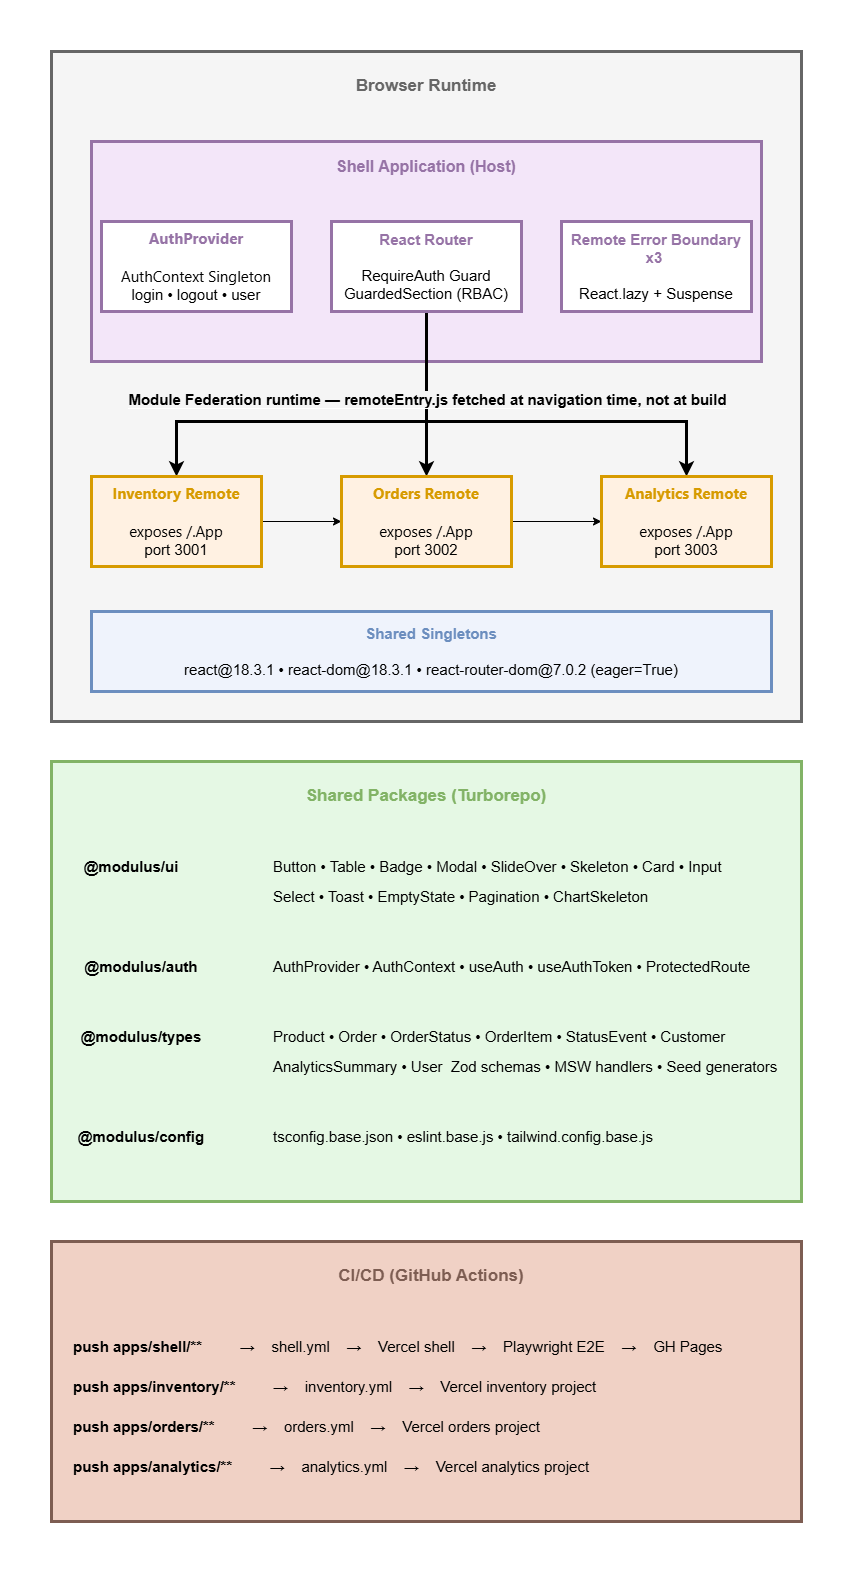

The diagram above was exported from draw.io. Its source (the exported page's mxGraphModel, read from the mxfile embedded in the PNG):
<mxGraphModel dx="1201" dy="1830" grid="1" gridSize="10" guides="1" tooltips="1" connect="1" arrows="1" fold="1" page="1" pageScale="1" pageWidth="850" pageHeight="1100" math="0" shadow="0">
  <root>
    <mxCell id="0" />
    <mxCell id="1" parent="0" />
    <mxCell id="--bkEvQd0hdV0BTKMiR_-1" parent="1" style="rounded=0;whiteSpace=wrap;html=1;strokeWidth=3;fillColor=#F5F5F5;strokeColor=#666666;fontColor=#333333;" value="" vertex="1">
      <mxGeometry height="670" width="750" x="50" y="-1020" as="geometry" />
    </mxCell>
    <mxCell id="--bkEvQd0hdV0BTKMiR_-4" parent="1" style="text;html=1;whiteSpace=wrap;strokeColor=none;fillColor=none;align=center;verticalAlign=middle;rounded=0;fontColor=#666666;fontSize=17;fontStyle=1" value="&lt;span&gt;&lt;font&gt;Browser Runtime&lt;/font&gt;&lt;/span&gt;" vertex="1">
      <mxGeometry height="30" width="150" x="350" y="-1000" as="geometry" />
    </mxCell>
    <mxCell id="--bkEvQd0hdV0BTKMiR_-5" parent="1" style="rounded=0;whiteSpace=wrap;html=1;fillColor=#F3E6F9;strokeColor=#9673A6;strokeWidth=3;" value="" vertex="1">
      <mxGeometry height="220" width="670" x="90" y="-930" as="geometry" />
    </mxCell>
    <mxCell id="--bkEvQd0hdV0BTKMiR_-6" parent="1" style="text;html=1;whiteSpace=wrap;strokeColor=none;fillColor=none;align=center;verticalAlign=middle;rounded=0;fontSize=16;fontStyle=1;fontColor=#9673A6;" value="Shell Application (Host)" vertex="1">
      <mxGeometry height="30" width="210" x="320" y="-920" as="geometry" />
    </mxCell>
    <mxCell id="--bkEvQd0hdV0BTKMiR_-7" parent="1" style="rounded=0;whiteSpace=wrap;html=1;strokeWidth=3;strokeColor=#9673A6;fontSize=15;" value="&lt;span style=&quot;font-family: &amp;quot;Anthropic Sans&amp;quot;, -apple-system, BlinkMacSystemFont, &amp;quot;Segoe UI&amp;quot;, sans-serif; text-align: start; white-space: nowrap;&quot;&gt;&lt;b&gt;&lt;font style=&quot;color: rgb(150, 115, 166);&quot;&gt;AuthProvider&lt;/font&gt;&lt;/b&gt;&lt;/span&gt;&lt;div&gt;&lt;span style=&quot;font-family: &amp;quot;Anthropic Sans&amp;quot;, -apple-system, BlinkMacSystemFont, &amp;quot;Segoe UI&amp;quot;, sans-serif; text-align: start; white-space: nowrap;&quot;&gt;&lt;br&gt;AuthContext Singleton&lt;/span&gt;&lt;/div&gt;&lt;div&gt;login&amp;nbsp;• logout&amp;nbsp;• user&lt;/div&gt;" vertex="1">
      <mxGeometry height="90" width="190" x="100" y="-850" as="geometry" />
    </mxCell>
    <mxCell id="--bkEvQd0hdV0BTKMiR_-19" edge="1" parent="1" source="--bkEvQd0hdV0BTKMiR_-8" style="edgeStyle=orthogonalEdgeStyle;rounded=0;orthogonalLoop=1;jettySize=auto;html=1;exitX=0.5;exitY=1;exitDx=0;exitDy=0;entryX=0.5;entryY=0;entryDx=0;entryDy=0;strokeWidth=3;" target="--bkEvQd0hdV0BTKMiR_-14">
      <mxGeometry relative="1" as="geometry">
        <Array as="points">
          <mxPoint x="425" y="-650" />
          <mxPoint x="175" y="-650" />
        </Array>
      </mxGeometry>
    </mxCell>
    <mxCell id="--bkEvQd0hdV0BTKMiR_-20" edge="1" parent="1" source="--bkEvQd0hdV0BTKMiR_-8" style="edgeStyle=orthogonalEdgeStyle;rounded=0;orthogonalLoop=1;jettySize=auto;html=1;exitX=0.5;exitY=1;exitDx=0;exitDy=0;strokeWidth=3;" target="--bkEvQd0hdV0BTKMiR_-15">
      <mxGeometry relative="1" as="geometry" />
    </mxCell>
    <mxCell id="--bkEvQd0hdV0BTKMiR_-21" edge="1" parent="1" source="--bkEvQd0hdV0BTKMiR_-8" style="edgeStyle=orthogonalEdgeStyle;rounded=0;orthogonalLoop=1;jettySize=auto;html=1;exitX=0.5;exitY=1;exitDx=0;exitDy=0;entryX=0.5;entryY=0;entryDx=0;entryDy=0;strokeWidth=3;" target="--bkEvQd0hdV0BTKMiR_-17">
      <mxGeometry relative="1" as="geometry">
        <Array as="points">
          <mxPoint x="425" y="-650" />
          <mxPoint x="685" y="-650" />
        </Array>
      </mxGeometry>
    </mxCell>
    <mxCell id="--bkEvQd0hdV0BTKMiR_-23" connectable="0" parent="--bkEvQd0hdV0BTKMiR_-21" style="edgeLabel;html=1;align=center;verticalAlign=middle;resizable=0;points=[];" value="&lt;b&gt;&lt;font style=&quot;font-size: 15px; background-color: rgb(245, 245, 245);&quot;&gt;Module Federation runtime — remoteEntry.js fetched at navigation time, not at build&lt;/font&gt;&lt;/b&gt;" vertex="1">
      <mxGeometry relative="1" x="-0.5906" as="geometry">
        <mxPoint as="offset" />
      </mxGeometry>
    </mxCell>
    <mxCell id="--bkEvQd0hdV0BTKMiR_-8" parent="1" style="rounded=0;whiteSpace=wrap;html=1;strokeWidth=3;strokeColor=#9673A6;fontSize=15;" value="&lt;b&gt;&lt;font style=&quot;color: rgb(150, 115, 166);&quot;&gt;React Router&lt;/font&gt;&lt;/b&gt;&lt;div&gt;&lt;b&gt;&lt;font style=&quot;color: rgb(150, 115, 166);&quot;&gt;&lt;br&gt;&lt;/font&gt;&lt;/b&gt;&lt;/div&gt;&lt;div&gt;&lt;font style=&quot;color: rgb(0, 0, 0);&quot;&gt;RequireAuth Guard&lt;/font&gt;&lt;/div&gt;&lt;div&gt;&lt;font style=&quot;color: rgb(0, 0, 0);&quot;&gt;GuardedSection (RBAC)&lt;/font&gt;&lt;/div&gt;" vertex="1">
      <mxGeometry height="90" width="190" x="330" y="-850" as="geometry" />
    </mxCell>
    <mxCell id="--bkEvQd0hdV0BTKMiR_-10" parent="1" style="rounded=0;whiteSpace=wrap;html=1;strokeWidth=3;strokeColor=#9673A6;fontSize=15;" value="&lt;b&gt;&lt;font style=&quot;color: rgb(150, 115, 166);&quot;&gt;Remote Error Boundary x3&lt;/font&gt;&lt;/b&gt;&amp;nbsp;&lt;div&gt;&lt;br&gt;&lt;/div&gt;&lt;div&gt;React.lazy + Suspense&lt;/div&gt;" vertex="1">
      <mxGeometry height="90" width="190" x="560" y="-850" as="geometry" />
    </mxCell>
    <mxCell id="--bkEvQd0hdV0BTKMiR_-16" edge="1" parent="1" source="--bkEvQd0hdV0BTKMiR_-14" style="edgeStyle=orthogonalEdgeStyle;rounded=0;orthogonalLoop=1;jettySize=auto;html=1;" target="--bkEvQd0hdV0BTKMiR_-15" value="">
      <mxGeometry relative="1" as="geometry" />
    </mxCell>
    <mxCell id="--bkEvQd0hdV0BTKMiR_-14" parent="1" style="rounded=0;whiteSpace=wrap;html=1;strokeWidth=3;fillColor=#FFF1E2;strokeColor=#D79B00;fontSize=15;" value="&lt;span style=&quot;white-space: nowrap; font-family: &amp;quot;Anthropic Sans&amp;quot;, -apple-system, BlinkMacSystemFont, &amp;quot;Segoe UI&amp;quot;, sans-serif; text-align: start;&quot;&gt;&lt;b&gt;&lt;font style=&quot;color: rgb(215, 155, 0);&quot;&gt;Inventory Remote&lt;/font&gt;&lt;/b&gt;&lt;/span&gt;&lt;div&gt;&lt;span style=&quot;font-family: &amp;quot;Anthropic Sans&amp;quot;, -apple-system, BlinkMacSystemFont, &amp;quot;Segoe UI&amp;quot;, sans-serif; text-align: start; white-space: nowrap;&quot;&gt;&lt;br&gt;exposes /.App&lt;/span&gt;&lt;/div&gt;&lt;div&gt;port 3001&lt;/div&gt;" vertex="1">
      <mxGeometry height="90" width="170" x="90" y="-595" as="geometry" />
    </mxCell>
    <mxCell id="--bkEvQd0hdV0BTKMiR_-18" edge="1" parent="1" source="--bkEvQd0hdV0BTKMiR_-15" style="edgeStyle=orthogonalEdgeStyle;rounded=0;orthogonalLoop=1;jettySize=auto;html=1;" target="--bkEvQd0hdV0BTKMiR_-17" value="">
      <mxGeometry relative="1" as="geometry" />
    </mxCell>
    <mxCell id="--bkEvQd0hdV0BTKMiR_-15" parent="1" style="rounded=0;whiteSpace=wrap;html=1;strokeWidth=3;fillColor=#FFF1E2;strokeColor=#D79B00;fontSize=15;" value="&lt;span style=&quot;white-space: nowrap; font-family: &amp;quot;Anthropic Sans&amp;quot;, -apple-system, BlinkMacSystemFont, &amp;quot;Segoe UI&amp;quot;, sans-serif; text-align: start;&quot;&gt;&lt;b&gt;&lt;font style=&quot;color: rgb(215, 155, 0);&quot;&gt;Orders Remote&lt;/font&gt;&lt;/b&gt;&lt;/span&gt;&lt;div&gt;&lt;span style=&quot;font-family: &amp;quot;Anthropic Sans&amp;quot;, -apple-system, BlinkMacSystemFont, &amp;quot;Segoe UI&amp;quot;, sans-serif; text-align: start; white-space: nowrap;&quot;&gt;&lt;br&gt;exposes /.App&lt;/span&gt;&lt;/div&gt;&lt;div&gt;port 3002&lt;/div&gt;" vertex="1">
      <mxGeometry height="90" width="170" x="340" y="-595" as="geometry" />
    </mxCell>
    <mxCell id="--bkEvQd0hdV0BTKMiR_-17" parent="1" style="rounded=0;whiteSpace=wrap;html=1;strokeWidth=3;fillColor=#FFF1E2;strokeColor=#D79B00;fontSize=15;" value="&lt;span style=&quot;white-space: nowrap; font-family: &amp;quot;Anthropic Sans&amp;quot;, -apple-system, BlinkMacSystemFont, &amp;quot;Segoe UI&amp;quot;, sans-serif; text-align: start;&quot;&gt;&lt;b&gt;&lt;font style=&quot;color: rgb(215, 155, 0);&quot;&gt;Analytics Remote&lt;/font&gt;&lt;/b&gt;&lt;/span&gt;&lt;div&gt;&lt;span style=&quot;font-family: &amp;quot;Anthropic Sans&amp;quot;, -apple-system, BlinkMacSystemFont, &amp;quot;Segoe UI&amp;quot;, sans-serif; text-align: start; white-space: nowrap;&quot;&gt;&lt;br&gt;exposes /.App&lt;/span&gt;&lt;/div&gt;&lt;div&gt;port 3003&lt;/div&gt;" vertex="1">
      <mxGeometry height="90" width="170" x="600" y="-595" as="geometry" />
    </mxCell>
    <mxCell id="--bkEvQd0hdV0BTKMiR_-22" parent="1" style="rounded=0;whiteSpace=wrap;html=1;fillColor=#EFF3FC;strokeColor=#6C8EBF;strokeWidth=3;fontSize=15;" value="&lt;b&gt;&lt;font style=&quot;color: rgb(108, 142, 191);&quot;&gt;Shared Singletons&lt;/font&gt;&lt;/b&gt;&lt;div&gt;&lt;b&gt;&lt;font style=&quot;color: rgb(108, 142, 191);&quot;&gt;&lt;br&gt;&lt;/font&gt;&lt;/b&gt;&lt;/div&gt;&lt;div&gt;react@18.3.1 •&amp;nbsp;react-dom@18.3.1 • react-router-dom@7.0.2 (eager=True)&lt;/div&gt;" vertex="1">
      <mxGeometry height="80" width="680" x="90" y="-460" as="geometry" />
    </mxCell>
    <mxCell id="--bkEvQd0hdV0BTKMiR_-24" parent="1" style="rounded=0;whiteSpace=wrap;html=1;fillColor=#E5F8E4;strokeColor=#82B366;strokeWidth=3;" value="" vertex="1">
      <mxGeometry height="440" width="750" x="50" y="-310" as="geometry" />
    </mxCell>
    <mxCell id="--bkEvQd0hdV0BTKMiR_-26" parent="1" style="text;html=1;whiteSpace=wrap;strokeColor=none;fillColor=none;align=center;verticalAlign=middle;rounded=0;fontSize=17;fontStyle=1;fontColor=#9673A6;" value="&lt;font style=&quot;color: rgb(130, 179, 102);&quot;&gt;Shared Packages (Turborepo)&lt;/font&gt;" vertex="1">
      <mxGeometry height="30" width="290" x="280" y="-290" as="geometry" />
    </mxCell>
    <mxCell id="--bkEvQd0hdV0BTKMiR_-35" parent="1" style="text;html=1;whiteSpace=wrap;strokeColor=none;fillColor=none;align=center;verticalAlign=middle;rounded=0;" value="&lt;font style=&quot;font-size: 15px;&quot;&gt;&lt;b&gt;@modulus/ui&lt;/b&gt;&lt;/font&gt;" vertex="1">
      <mxGeometry height="30" width="100" x="80" y="-220" as="geometry" />
    </mxCell>
    <mxCell id="--bkEvQd0hdV0BTKMiR_-36" parent="1" style="text;html=1;whiteSpace=wrap;strokeColor=none;fillColor=none;align=left;verticalAlign=middle;rounded=0;fontSize=15;fontStyle=0" value="Button&amp;nbsp;&lt;span style=&quot;text-align: center;&quot;&gt;•&lt;/span&gt;&amp;nbsp;Table&amp;nbsp;&lt;span style=&quot;text-align: center;&quot;&gt;•&lt;/span&gt;&amp;nbsp;Badge&amp;nbsp;&lt;span style=&quot;text-align: center;&quot;&gt;•&lt;/span&gt;&amp;nbsp;Modal&amp;nbsp;&lt;span style=&quot;text-align: center;&quot;&gt;•&lt;/span&gt;&amp;nbsp;SlideOver&amp;nbsp;&lt;span style=&quot;text-align: center;&quot;&gt;•&amp;nbsp;&lt;/span&gt;Skeleton&amp;nbsp;&lt;span style=&quot;text-align: center;&quot;&gt;•&lt;/span&gt;&amp;nbsp;Card&amp;nbsp;&lt;span style=&quot;text-align: center;&quot;&gt;•&lt;/span&gt;&amp;nbsp;Input" vertex="1">
      <mxGeometry height="30" width="480" x="270" y="-220" as="geometry" />
    </mxCell>
    <mxCell id="--bkEvQd0hdV0BTKMiR_-38" parent="1" style="text;html=1;whiteSpace=wrap;strokeColor=none;fillColor=none;align=left;verticalAlign=middle;rounded=0;fontSize=15;fontStyle=0" value="Select&amp;nbsp;&lt;span style=&quot;text-align: center;&quot;&gt;•&lt;/span&gt;&amp;nbsp;Toast&amp;nbsp;&lt;span style=&quot;text-align: center;&quot;&gt;•&amp;nbsp;&lt;/span&gt;EmptyState&amp;nbsp;&lt;span style=&quot;text-align: center;&quot;&gt;•&lt;/span&gt;&amp;nbsp;Pagination&amp;nbsp;&lt;span style=&quot;text-align: center;&quot;&gt;•&lt;/span&gt;&amp;nbsp;ChartSkeleton" vertex="1">
      <mxGeometry height="30" width="440" x="270" y="-190" as="geometry" />
    </mxCell>
    <mxCell id="--bkEvQd0hdV0BTKMiR_-42" parent="1" style="text;html=1;whiteSpace=wrap;strokeColor=none;fillColor=none;align=center;verticalAlign=middle;rounded=0;" value="&lt;font style=&quot;font-size: 15px;&quot;&gt;&lt;b&gt;@modulus/&lt;/b&gt;&lt;/font&gt;&lt;span style=&quot;font-size: 15px;&quot;&gt;&lt;b&gt;auth&lt;/b&gt;&lt;/span&gt;" vertex="1">
      <mxGeometry height="30" width="120" x="80" y="-120" as="geometry" />
    </mxCell>
    <mxCell id="--bkEvQd0hdV0BTKMiR_-43" parent="1" style="text;html=1;whiteSpace=wrap;strokeColor=none;fillColor=none;align=left;verticalAlign=middle;rounded=0;fontSize=15;fontStyle=0" value="AuthProvider&amp;nbsp;&lt;span style=&quot;text-align: center;&quot;&gt;•&lt;/span&gt;&amp;nbsp;AuthContext&amp;nbsp;&lt;span style=&quot;text-align: center;&quot;&gt;•&lt;/span&gt;&amp;nbsp;useAuth&amp;nbsp;&lt;span style=&quot;text-align: center;&quot;&gt;•&amp;nbsp;&lt;/span&gt;useAuthToken&amp;nbsp;&lt;span style=&quot;text-align: center;&quot;&gt;•&lt;/span&gt;&amp;nbsp;ProtectedRoute" vertex="1">
      <mxGeometry height="30" width="485" x="270" y="-120" as="geometry" />
    </mxCell>
    <mxCell id="--bkEvQd0hdV0BTKMiR_-51" parent="1" style="text;html=1;whiteSpace=wrap;strokeColor=none;fillColor=none;align=center;verticalAlign=middle;rounded=0;" value="&lt;font style=&quot;font-size: 15px;&quot;&gt;&lt;b&gt;@modulus/&lt;/b&gt;&lt;/font&gt;&lt;span style=&quot;font-size: 15px;&quot;&gt;&lt;b&gt;types&lt;/b&gt;&lt;/span&gt;" vertex="1">
      <mxGeometry height="30" width="120" x="80" y="-50" as="geometry" />
    </mxCell>
    <mxCell id="--bkEvQd0hdV0BTKMiR_-52" parent="1" style="text;html=1;whiteSpace=wrap;strokeColor=none;fillColor=none;align=left;verticalAlign=middle;rounded=0;fontSize=15;fontStyle=0" value="AnalyticsSummary&amp;nbsp;&lt;span style=&quot;text-align: center;&quot;&gt;•&lt;/span&gt;&amp;nbsp;User&amp;nbsp; Zod schemas&amp;nbsp;&lt;span style=&quot;text-align: center;&quot;&gt;•&lt;/span&gt;&amp;nbsp;MSW handlers&amp;nbsp;&lt;span style=&quot;text-align: center;&quot;&gt;•&lt;/span&gt;&amp;nbsp;Seed generators&amp;nbsp;" vertex="1">
      <mxGeometry height="30" width="540" x="270" y="-20" as="geometry" />
    </mxCell>
    <mxCell id="--bkEvQd0hdV0BTKMiR_-53" parent="1" style="text;html=1;whiteSpace=wrap;strokeColor=none;fillColor=none;align=left;verticalAlign=middle;rounded=0;fontSize=15;fontStyle=0" value="Product&amp;nbsp;&lt;span style=&quot;text-align: center;&quot;&gt;•&lt;/span&gt;&amp;nbsp;Order&amp;nbsp;&lt;span style=&quot;text-align: center;&quot;&gt;•&lt;/span&gt;&amp;nbsp;OrderStatus&amp;nbsp;&lt;span style=&quot;text-align: center;&quot;&gt;•&lt;/span&gt;&amp;nbsp;OrderItem&amp;nbsp;&lt;span style=&quot;text-align: center;&quot;&gt;•&amp;nbsp;&lt;/span&gt;StatusEvent&amp;nbsp;&lt;span style=&quot;text-align: center;&quot;&gt;•&lt;/span&gt;&amp;nbsp;Customer" vertex="1">
      <mxGeometry height="30" width="480" x="270" y="-50" as="geometry" />
    </mxCell>
    <mxCell id="--bkEvQd0hdV0BTKMiR_-55" parent="1" style="text;html=1;whiteSpace=wrap;strokeColor=none;fillColor=none;align=center;verticalAlign=middle;rounded=0;" value="&lt;font style=&quot;font-size: 15px;&quot;&gt;&lt;b&gt;@modulus/config&lt;/b&gt;&lt;/font&gt;" vertex="1">
      <mxGeometry height="30" width="120" x="80" y="50" as="geometry" />
    </mxCell>
    <mxCell id="--bkEvQd0hdV0BTKMiR_-57" parent="1" style="text;html=1;whiteSpace=wrap;strokeColor=none;fillColor=none;align=left;verticalAlign=middle;rounded=0;fontSize=15;fontStyle=0" value="tsconfig.base.json&amp;nbsp;&lt;span style=&quot;text-align: center;&quot;&gt;•&lt;/span&gt;&amp;nbsp;eslint.base.js&amp;nbsp;&lt;span style=&quot;text-align: center;&quot;&gt;•&lt;/span&gt;&amp;nbsp;tailwind.config.base.js" vertex="1">
      <mxGeometry height="30" width="450" x="270" y="50" as="geometry" />
    </mxCell>
    <mxCell id="--bkEvQd0hdV0BTKMiR_-60" parent="1" style="rounded=0;whiteSpace=wrap;html=1;fillColor=#F0D1C5;fontColor=#ffffff;strokeColor=#7D5D52;strokeWidth=3;" value="" vertex="1">
      <mxGeometry height="280" width="750" x="50" y="170" as="geometry" />
    </mxCell>
    <mxCell id="--bkEvQd0hdV0BTKMiR_-61" parent="1" style="text;html=1;whiteSpace=wrap;strokeColor=none;fillColor=none;align=center;verticalAlign=middle;rounded=0;fontSize=17;fontStyle=1;fontColor=#9673A6;" value="&lt;font style=&quot;color: rgb(125, 93, 82);&quot;&gt;CI/CD (GitHub Actions)&lt;/font&gt;" vertex="1">
      <mxGeometry height="30" width="290" x="285" y="190" as="geometry" />
    </mxCell>
    <mxCell id="--bkEvQd0hdV0BTKMiR_-64" parent="1" style="text;html=1;whiteSpace=wrap;strokeColor=none;fillColor=none;align=left;verticalAlign=middle;rounded=0;" value="&lt;span style=&quot;font-size: 15px;&quot;&gt;&lt;b&gt;push apps/shell/**&amp;nbsp; &amp;nbsp; &amp;nbsp; &amp;nbsp; &amp;nbsp;&lt;/b&gt;&lt;/span&gt;&lt;span style=&quot;font-size: 15px;&quot;&gt;→&amp;nbsp; &amp;nbsp; shell.yml&amp;nbsp; &amp;nbsp; →&amp;nbsp; &amp;nbsp; Vercel shell&amp;nbsp; &amp;nbsp; →&amp;nbsp; &amp;nbsp; Playwright E2E&amp;nbsp; &amp;nbsp; →&amp;nbsp; &amp;nbsp; GH Pages&lt;/span&gt;" vertex="1">
      <mxGeometry height="30" width="710" x="70" y="260" as="geometry" />
    </mxCell>
    <mxCell id="--bkEvQd0hdV0BTKMiR_-67" parent="1" style="text;html=1;whiteSpace=wrap;strokeColor=none;fillColor=none;align=left;verticalAlign=middle;rounded=0;" value="&lt;span style=&quot;font-size: 15px;&quot;&gt;&lt;b&gt;push apps/inventory/**&lt;/b&gt;&lt;/span&gt;&lt;b style=&quot;font-size: 15px;&quot;&gt;&amp;nbsp; &amp;nbsp; &amp;nbsp; &amp;nbsp; &amp;nbsp;&lt;/b&gt;&lt;span style=&quot;font-size: 15px;&quot;&gt;&lt;b&gt;→&amp;nbsp; &amp;nbsp;&amp;nbsp;&lt;/b&gt;inventory.yml&amp;nbsp; &amp;nbsp;&amp;nbsp;&lt;b&gt;→&amp;nbsp; &amp;nbsp;&amp;nbsp;&lt;/b&gt;Vercel inventory project&lt;/span&gt;" vertex="1">
      <mxGeometry height="30" width="710" x="70" y="300" as="geometry" />
    </mxCell>
    <mxCell id="--bkEvQd0hdV0BTKMiR_-68" parent="1" style="text;html=1;whiteSpace=wrap;strokeColor=none;fillColor=none;align=left;verticalAlign=middle;rounded=0;" value="&lt;span style=&quot;font-size: 15px;&quot;&gt;&lt;b&gt;push apps/orders/**&lt;/b&gt;&lt;/span&gt;&lt;b style=&quot;font-size: 15px;&quot;&gt;&amp;nbsp; &amp;nbsp; &amp;nbsp; &amp;nbsp; &amp;nbsp;&lt;/b&gt;&lt;b style=&quot;font-size: 15px;&quot;&gt;→&amp;nbsp; &amp;nbsp;&amp;nbsp;&lt;/b&gt;&lt;span style=&quot;font-size: 15px;&quot;&gt;orders.yml&amp;nbsp; &amp;nbsp;&amp;nbsp;&lt;/span&gt;&lt;b style=&quot;font-size: 15px;&quot;&gt;→&amp;nbsp; &amp;nbsp;&amp;nbsp;&lt;/b&gt;&lt;span style=&quot;font-size: 15px;&quot;&gt;Vercel orders&amp;nbsp;project&lt;/span&gt;" vertex="1">
      <mxGeometry height="30" width="710" x="70" y="340" as="geometry" />
    </mxCell>
    <mxCell id="--bkEvQd0hdV0BTKMiR_-69" parent="1" style="text;html=1;whiteSpace=wrap;strokeColor=none;fillColor=none;align=left;verticalAlign=middle;rounded=0;" value="&lt;b style=&quot;font-size: 15px;&quot;&gt;push apps/&lt;/b&gt;&lt;span style=&quot;font-size: 15px;&quot;&gt;&lt;b&gt;analytics&lt;/b&gt;&lt;/span&gt;&lt;b style=&quot;font-size: 15px;&quot;&gt;/**&lt;/b&gt;&lt;b style=&quot;font-size: 15px;&quot;&gt;&amp;nbsp; &amp;nbsp; &amp;nbsp; &amp;nbsp; &amp;nbsp;&lt;/b&gt;&lt;span style=&quot;font-size: 15px;&quot;&gt;→&lt;/span&gt;&lt;b style=&quot;font-size: 15px;&quot;&gt;&amp;nbsp; &amp;nbsp;&amp;nbsp;&lt;/b&gt;&lt;span style=&quot;font-size: 15px;&quot;&gt;analytics.yml&amp;nbsp; &amp;nbsp;&amp;nbsp;&lt;/span&gt;&lt;b style=&quot;font-size: 15px;&quot;&gt;→&amp;nbsp; &amp;nbsp;&amp;nbsp;&lt;/b&gt;&lt;span style=&quot;font-size: 15px;&quot;&gt;Vercel analytics project&lt;/span&gt;" vertex="1">
      <mxGeometry height="30" width="710" x="70" y="380" as="geometry" />
    </mxCell>
  </root>
</mxGraphModel>